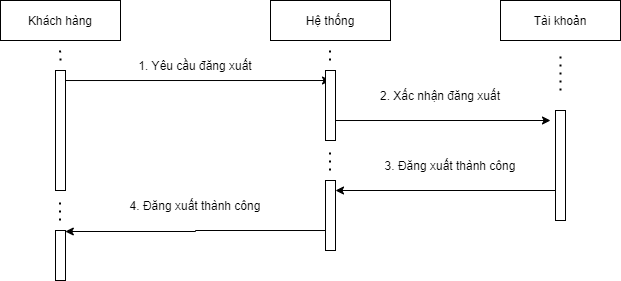

The diagram above was exported from draw.io. Its source (the exported page's mxGraphModel, read from the mxfile embedded in the PNG):
<mxGraphModel dx="1038" dy="581" grid="1" gridSize="10" guides="1" tooltips="1" connect="1" arrows="1" fold="1" page="1" pageScale="1" pageWidth="827" pageHeight="1169" math="0" shadow="0">
  <root>
    <mxCell id="3Ojs0uLXCqs8IAodsjVE-0" />
    <mxCell id="3Ojs0uLXCqs8IAodsjVE-1" parent="3Ojs0uLXCqs8IAodsjVE-0" />
    <mxCell id="2QDUfC69YFlKOmhPCj4E-0" value="Hệ thống" style="rounded=0;whiteSpace=wrap;html=1;strokeColor=#000000;strokeWidth=1;fillColor=#FFFFFF;" vertex="1" parent="3Ojs0uLXCqs8IAodsjVE-1">
      <mxGeometry x="460" y="80" width="120" height="40" as="geometry" />
    </mxCell>
    <mxCell id="2QDUfC69YFlKOmhPCj4E-1" value="Khách hàng" style="rounded=0;whiteSpace=wrap;html=1;strokeColor=#000000;strokeWidth=1;fillColor=#FFFFFF;" vertex="1" parent="3Ojs0uLXCqs8IAodsjVE-1">
      <mxGeometry x="190" y="80" width="120" height="40" as="geometry" />
    </mxCell>
    <mxCell id="2QDUfC69YFlKOmhPCj4E-2" value="" style="html=1;points=[];perimeter=orthogonalPerimeter;" vertex="1" parent="3Ojs0uLXCqs8IAodsjVE-1">
      <mxGeometry x="245" y="150" width="10" height="120" as="geometry" />
    </mxCell>
    <mxCell id="2QDUfC69YFlKOmhPCj4E-3" value="" style="endArrow=classic;html=1;rounded=0;strokeColor=#000000;strokeWidth=1;edgeStyle=orthogonalEdgeStyle;entryX=0.5;entryY=0.143;entryDx=0;entryDy=0;entryPerimeter=0;" edge="1" parent="3Ojs0uLXCqs8IAodsjVE-1" target="2QDUfC69YFlKOmhPCj4E-5">
      <mxGeometry width="50" height="50" relative="1" as="geometry">
        <mxPoint x="255" y="160.01999999999998" as="sourcePoint" />
        <mxPoint x="405" y="160" as="targetPoint" />
      </mxGeometry>
    </mxCell>
    <mxCell id="2QDUfC69YFlKOmhPCj4E-4" value="" style="html=1;points=[];perimeter=orthogonalPerimeter;" vertex="1" parent="3Ojs0uLXCqs8IAodsjVE-1">
      <mxGeometry x="515" y="260" width="10" height="70" as="geometry" />
    </mxCell>
    <mxCell id="2QDUfC69YFlKOmhPCj4E-5" value="" style="html=1;points=[];perimeter=orthogonalPerimeter;" vertex="1" parent="3Ojs0uLXCqs8IAodsjVE-1">
      <mxGeometry x="515" y="150" width="10" height="70" as="geometry" />
    </mxCell>
    <mxCell id="2QDUfC69YFlKOmhPCj4E-6" value="1. Yêu cầu đăng xuất" style="text;html=1;strokeColor=none;fillColor=none;align=center;verticalAlign=middle;whiteSpace=wrap;rounded=0;" vertex="1" parent="3Ojs0uLXCqs8IAodsjVE-1">
      <mxGeometry x="320" y="130" width="130" height="30" as="geometry" />
    </mxCell>
    <mxCell id="2QDUfC69YFlKOmhPCj4E-11" value="Tài khoản" style="rounded=0;whiteSpace=wrap;html=1;strokeColor=#000000;strokeWidth=1;fillColor=#FFFFFF;" vertex="1" parent="3Ojs0uLXCqs8IAodsjVE-1">
      <mxGeometry x="690" y="80" width="120" height="40" as="geometry" />
    </mxCell>
    <mxCell id="2QDUfC69YFlKOmhPCj4E-15" value="" style="html=1;points=[];perimeter=orthogonalPerimeter;" vertex="1" parent="3Ojs0uLXCqs8IAodsjVE-1">
      <mxGeometry x="745" y="190" width="10" height="110" as="geometry" />
    </mxCell>
    <mxCell id="2QDUfC69YFlKOmhPCj4E-16" value="" style="endArrow=classic;html=1;rounded=0;strokeColor=#000000;strokeWidth=1;edgeStyle=orthogonalEdgeStyle;" edge="1" parent="3Ojs0uLXCqs8IAodsjVE-1">
      <mxGeometry width="50" height="50" relative="1" as="geometry">
        <mxPoint x="525" y="200.01" as="sourcePoint" />
        <mxPoint x="740" y="200" as="targetPoint" />
      </mxGeometry>
    </mxCell>
    <mxCell id="2QDUfC69YFlKOmhPCj4E-17" value="2. Xấc nhận đăng xuất" style="text;html=1;strokeColor=none;fillColor=none;align=center;verticalAlign=middle;whiteSpace=wrap;rounded=0;" vertex="1" parent="3Ojs0uLXCqs8IAodsjVE-1">
      <mxGeometry x="565" y="160" width="130" height="30" as="geometry" />
    </mxCell>
    <mxCell id="2QDUfC69YFlKOmhPCj4E-20" value="3. Đăng xuất thành công" style="text;html=1;strokeColor=none;fillColor=none;align=center;verticalAlign=middle;whiteSpace=wrap;rounded=0;" vertex="1" parent="3Ojs0uLXCqs8IAodsjVE-1">
      <mxGeometry x="570" y="230" width="140" height="30" as="geometry" />
    </mxCell>
    <mxCell id="2QDUfC69YFlKOmhPCj4E-21" value="" style="html=1;points=[];perimeter=orthogonalPerimeter;" vertex="1" parent="3Ojs0uLXCqs8IAodsjVE-1">
      <mxGeometry x="245" y="310" width="10" height="50" as="geometry" />
    </mxCell>
    <mxCell id="2QDUfC69YFlKOmhPCj4E-22" value="" style="endArrow=classic;html=1;rounded=0;strokeColor=#000000;strokeWidth=1;edgeStyle=orthogonalEdgeStyle;exitX=0.02;exitY=0.843;exitDx=0;exitDy=0;exitPerimeter=0;" edge="1" parent="3Ojs0uLXCqs8IAodsjVE-1">
      <mxGeometry width="50" height="50" relative="1" as="geometry">
        <mxPoint x="515" y="310.01" as="sourcePoint" />
        <mxPoint x="254.79999999999995" y="311" as="targetPoint" />
        <Array as="points">
          <mxPoint x="385" y="310" />
          <mxPoint x="385" y="311" />
        </Array>
      </mxGeometry>
    </mxCell>
    <mxCell id="2QDUfC69YFlKOmhPCj4E-25" value="" style="endArrow=classic;html=1;rounded=0;strokeColor=#000000;strokeWidth=1;edgeStyle=orthogonalEdgeStyle;" edge="1" parent="3Ojs0uLXCqs8IAodsjVE-1">
      <mxGeometry width="50" height="50" relative="1" as="geometry">
        <mxPoint x="745" y="270" as="sourcePoint" />
        <mxPoint x="525" y="270" as="targetPoint" />
        <Array as="points">
          <mxPoint x="745" y="270" />
          <mxPoint x="531" y="270" />
        </Array>
      </mxGeometry>
    </mxCell>
    <mxCell id="2QDUfC69YFlKOmhPCj4E-28" value="" style="endArrow=none;dashed=1;html=1;dashPattern=1 3;strokeWidth=2;rounded=0;edgeStyle=orthogonalEdgeStyle;" edge="1" parent="3Ojs0uLXCqs8IAodsjVE-1">
      <mxGeometry width="50" height="50" relative="1" as="geometry">
        <mxPoint x="750" y="170" as="sourcePoint" />
        <mxPoint x="750" y="130" as="targetPoint" />
        <Array as="points">
          <mxPoint x="750" y="130" />
        </Array>
      </mxGeometry>
    </mxCell>
    <mxCell id="2QDUfC69YFlKOmhPCj4E-29" value="" style="endArrow=none;dashed=1;html=1;dashPattern=1 3;strokeWidth=2;rounded=0;edgeStyle=orthogonalEdgeStyle;" edge="1" parent="3Ojs0uLXCqs8IAodsjVE-1">
      <mxGeometry width="50" height="50" relative="1" as="geometry">
        <mxPoint x="250" y="140" as="sourcePoint" />
        <mxPoint x="249.5" y="130" as="targetPoint" />
        <Array as="points">
          <mxPoint x="250" y="135" />
        </Array>
      </mxGeometry>
    </mxCell>
    <mxCell id="2QDUfC69YFlKOmhPCj4E-30" value="" style="endArrow=none;dashed=1;html=1;dashPattern=1 3;strokeWidth=2;rounded=0;edgeStyle=orthogonalEdgeStyle;" edge="1" parent="3Ojs0uLXCqs8IAodsjVE-1">
      <mxGeometry width="50" height="50" relative="1" as="geometry">
        <mxPoint x="519.5" y="140" as="sourcePoint" />
        <mxPoint x="519.5" y="130" as="targetPoint" />
        <Array as="points">
          <mxPoint x="519.5" y="130" />
          <mxPoint x="519.5" y="130" />
        </Array>
      </mxGeometry>
    </mxCell>
    <mxCell id="2QDUfC69YFlKOmhPCj4E-31" value="" style="endArrow=none;dashed=1;html=1;dashPattern=1 3;strokeWidth=2;rounded=0;edgeStyle=orthogonalEdgeStyle;" edge="1" parent="3Ojs0uLXCqs8IAodsjVE-1">
      <mxGeometry width="50" height="50" relative="1" as="geometry">
        <mxPoint x="250" y="300" as="sourcePoint" />
        <mxPoint x="249.5" y="280" as="targetPoint" />
        <Array as="points">
          <mxPoint x="249.5" y="280" />
        </Array>
      </mxGeometry>
    </mxCell>
    <mxCell id="2QDUfC69YFlKOmhPCj4E-33" value="" style="endArrow=none;dashed=1;html=1;dashPattern=1 3;strokeWidth=2;rounded=0;edgeStyle=orthogonalEdgeStyle;" edge="1" parent="3Ojs0uLXCqs8IAodsjVE-1">
      <mxGeometry width="50" height="50" relative="1" as="geometry">
        <mxPoint x="520" y="250" as="sourcePoint" />
        <mxPoint x="519.5" y="230" as="targetPoint" />
        <Array as="points">
          <mxPoint x="519.5" y="230" />
        </Array>
      </mxGeometry>
    </mxCell>
    <mxCell id="2QDUfC69YFlKOmhPCj4E-36" value="4. Đăng xuất thành công" style="text;html=1;strokeColor=none;fillColor=none;align=center;verticalAlign=middle;whiteSpace=wrap;rounded=0;" vertex="1" parent="3Ojs0uLXCqs8IAodsjVE-1">
      <mxGeometry x="315" y="270" width="140" height="30" as="geometry" />
    </mxCell>
  </root>
</mxGraphModel>